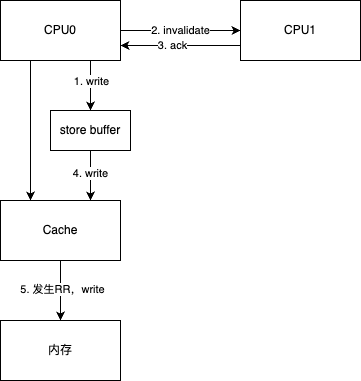

The diagram above was exported from draw.io. Its source (the exported page's mxGraphModel, read from the mxfile embedded in the PNG):
<mxGraphModel dx="1026" dy="658" grid="1" gridSize="10" guides="1" tooltips="1" connect="1" arrows="1" fold="1" page="1" pageScale="1" pageWidth="827" pageHeight="1169" math="0" shadow="0">
  <root>
    <mxCell id="0" />
    <mxCell id="1" parent="0" />
    <mxCell id="jMkuUSOlomXxi0NO2FrP-5" style="edgeStyle=orthogonalEdgeStyle;rounded=0;orthogonalLoop=1;jettySize=auto;html=1;exitX=0.25;exitY=1;exitDx=0;exitDy=0;entryX=0.25;entryY=0;entryDx=0;entryDy=0;" parent="1" source="jMkuUSOlomXxi0NO2FrP-1" target="jMkuUSOlomXxi0NO2FrP-3" edge="1">
      <mxGeometry relative="1" as="geometry" />
    </mxCell>
    <mxCell id="jMkuUSOlomXxi0NO2FrP-6" style="edgeStyle=orthogonalEdgeStyle;rounded=0;orthogonalLoop=1;jettySize=auto;html=1;exitX=0.75;exitY=1;exitDx=0;exitDy=0;" parent="1" source="jMkuUSOlomXxi0NO2FrP-1" target="jMkuUSOlomXxi0NO2FrP-7" edge="1">
      <mxGeometry relative="1" as="geometry">
        <mxPoint x="340" y="230" as="targetPoint" />
      </mxGeometry>
    </mxCell>
    <mxCell id="jMkuUSOlomXxi0NO2FrP-11" value="1. write" style="edgeLabel;html=1;align=center;verticalAlign=middle;resizable=0;points=[];" parent="jMkuUSOlomXxi0NO2FrP-6" vertex="1" connectable="0">
      <mxGeometry x="0.1669" relative="1" as="geometry">
        <mxPoint y="-9" as="offset" />
      </mxGeometry>
    </mxCell>
    <mxCell id="jMkuUSOlomXxi0NO2FrP-10" value="2. invalidate" style="edgeStyle=orthogonalEdgeStyle;rounded=0;orthogonalLoop=1;jettySize=auto;html=1;exitX=1;exitY=0.5;exitDx=0;exitDy=0;" parent="1" source="jMkuUSOlomXxi0NO2FrP-1" target="jMkuUSOlomXxi0NO2FrP-2" edge="1">
      <mxGeometry relative="1" as="geometry" />
    </mxCell>
    <mxCell id="jMkuUSOlomXxi0NO2FrP-1" value="CPU0" style="rounded=0;whiteSpace=wrap;html=1;" parent="1" vertex="1">
      <mxGeometry x="250" y="140" width="120" height="60" as="geometry" />
    </mxCell>
    <mxCell id="jMkuUSOlomXxi0NO2FrP-13" style="edgeStyle=orthogonalEdgeStyle;rounded=0;orthogonalLoop=1;jettySize=auto;html=1;exitX=0;exitY=0.75;exitDx=0;exitDy=0;entryX=1;entryY=0.75;entryDx=0;entryDy=0;" parent="1" source="jMkuUSOlomXxi0NO2FrP-2" target="jMkuUSOlomXxi0NO2FrP-1" edge="1">
      <mxGeometry relative="1" as="geometry" />
    </mxCell>
    <mxCell id="jMkuUSOlomXxi0NO2FrP-14" value="3. ack" style="edgeLabel;html=1;align=center;verticalAlign=middle;resizable=0;points=[];" parent="jMkuUSOlomXxi0NO2FrP-13" vertex="1" connectable="0">
      <mxGeometry x="0.1517" y="-1" relative="1" as="geometry">
        <mxPoint as="offset" />
      </mxGeometry>
    </mxCell>
    <mxCell id="jMkuUSOlomXxi0NO2FrP-2" value="CPU1" style="rounded=0;whiteSpace=wrap;html=1;" parent="1" vertex="1">
      <mxGeometry x="490" y="140" width="120" height="60" as="geometry" />
    </mxCell>
    <mxCell id="NCNIbpNcTsSg4c9Nl2RS-2" style="edgeStyle=orthogonalEdgeStyle;rounded=0;orthogonalLoop=1;jettySize=auto;html=1;exitX=0.5;exitY=1;exitDx=0;exitDy=0;entryX=0.5;entryY=0;entryDx=0;entryDy=0;" edge="1" parent="1" source="jMkuUSOlomXxi0NO2FrP-3" target="NCNIbpNcTsSg4c9Nl2RS-1">
      <mxGeometry relative="1" as="geometry" />
    </mxCell>
    <mxCell id="NCNIbpNcTsSg4c9Nl2RS-3" value="5. 发生RR，write" style="edgeLabel;html=1;align=center;verticalAlign=middle;resizable=0;points=[];" vertex="1" connectable="0" parent="NCNIbpNcTsSg4c9Nl2RS-2">
      <mxGeometry x="-0.0667" y="1" relative="1" as="geometry">
        <mxPoint as="offset" />
      </mxGeometry>
    </mxCell>
    <mxCell id="jMkuUSOlomXxi0NO2FrP-3" value="Cache" style="rounded=0;whiteSpace=wrap;html=1;" parent="1" vertex="1">
      <mxGeometry x="250" y="340" width="120" height="60" as="geometry" />
    </mxCell>
    <mxCell id="jMkuUSOlomXxi0NO2FrP-9" style="edgeStyle=orthogonalEdgeStyle;rounded=0;orthogonalLoop=1;jettySize=auto;html=1;exitX=0.5;exitY=1;exitDx=0;exitDy=0;entryX=0.75;entryY=0;entryDx=0;entryDy=0;" parent="1" source="jMkuUSOlomXxi0NO2FrP-7" target="jMkuUSOlomXxi0NO2FrP-3" edge="1">
      <mxGeometry relative="1" as="geometry" />
    </mxCell>
    <mxCell id="jMkuUSOlomXxi0NO2FrP-15" value="4. write" style="edgeLabel;html=1;align=center;verticalAlign=middle;resizable=0;points=[];" parent="jMkuUSOlomXxi0NO2FrP-9" vertex="1" connectable="0">
      <mxGeometry x="-0.1117" y="-1" relative="1" as="geometry">
        <mxPoint as="offset" />
      </mxGeometry>
    </mxCell>
    <mxCell id="jMkuUSOlomXxi0NO2FrP-7" value="store buffer" style="rounded=0;whiteSpace=wrap;html=1;" parent="1" vertex="1">
      <mxGeometry x="300" y="250" width="80" height="40" as="geometry" />
    </mxCell>
    <mxCell id="NCNIbpNcTsSg4c9Nl2RS-1" value="内存" style="rounded=0;whiteSpace=wrap;html=1;" vertex="1" parent="1">
      <mxGeometry x="250" y="460" width="120" height="60" as="geometry" />
    </mxCell>
  </root>
</mxGraphModel>